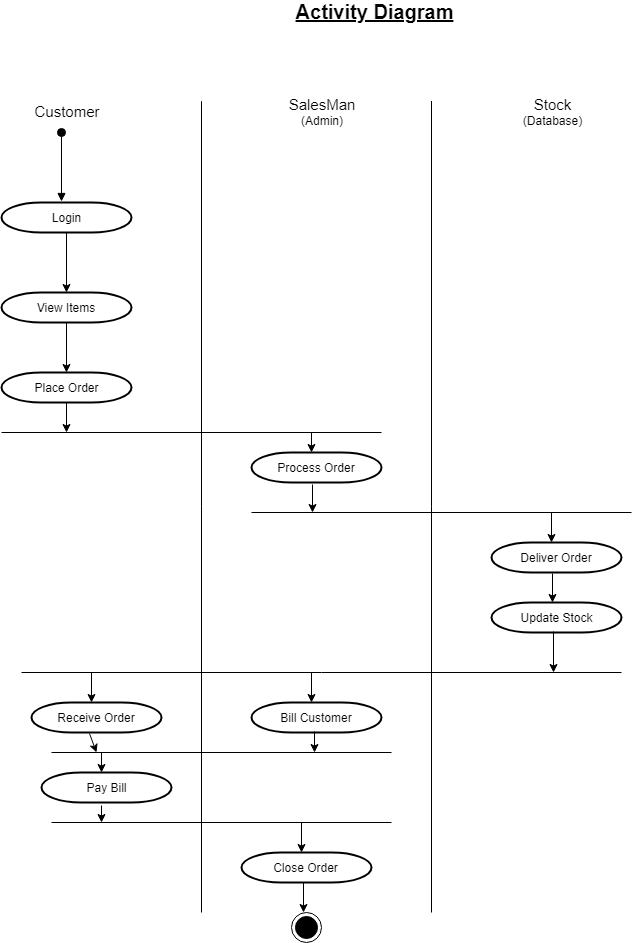

The diagram above was exported from draw.io. Its source (the exported page's mxGraphModel, read from the mxfile embedded in the PNG):
<mxGraphModel dx="884" dy="469" grid="1" gridSize="10" guides="1" tooltips="1" connect="1" arrows="1" fold="1" page="1" pageScale="1" pageWidth="1654" pageHeight="2336" math="0" shadow="0">
  <root>
    <mxCell id="0" />
    <mxCell id="1" parent="0" />
    <mxCell id="2" value="" style="html=1;verticalAlign=bottom;startArrow=oval;startFill=1;endArrow=block;startSize=8;entryX=0.464;entryY=-0.047;entryPerimeter=0;" parent="1" target="9" edge="1">
      <mxGeometry width="60" relative="1" as="geometry">
        <mxPoint x="230" y="211" as="sourcePoint" />
        <mxPoint x="230" y="271" as="targetPoint" />
      </mxGeometry>
    </mxCell>
    <mxCell id="7" value="" style="endArrow=none;html=1;" parent="1" edge="1">
      <mxGeometry width="50" height="50" relative="1" as="geometry">
        <mxPoint x="370" y="991" as="sourcePoint" />
        <mxPoint x="370" y="179.64705882352942" as="targetPoint" />
      </mxGeometry>
    </mxCell>
    <mxCell id="8" value="" style="endArrow=none;html=1;" parent="1" edge="1">
      <mxGeometry width="50" height="50" relative="1" as="geometry">
        <mxPoint x="600" y="991" as="sourcePoint" />
        <mxPoint x="600" y="179.5" as="targetPoint" />
      </mxGeometry>
    </mxCell>
    <mxCell id="9" value="Login" style="strokeWidth=2;html=1;shape=mxgraph.flowchart.terminator;whiteSpace=wrap;" parent="1" vertex="1">
      <mxGeometry x="170" y="281" width="130" height="30" as="geometry" />
    </mxCell>
    <mxCell id="10" value="&lt;font style=&quot;font-size: 15px&quot;&gt;Customer&lt;/font&gt;&lt;br&gt;" style="text;html=1;strokeColor=none;fillColor=none;align=center;verticalAlign=middle;whiteSpace=wrap;rounded=0;" parent="1" vertex="1">
      <mxGeometry x="215" y="179.62068965517244" width="40" height="20" as="geometry" />
    </mxCell>
    <mxCell id="14" value="&lt;font style=&quot;font-size: 15px&quot;&gt;SalesMan&lt;br&gt;&lt;/font&gt;(Admin)&lt;br&gt;" style="text;html=1;strokeColor=none;fillColor=none;align=center;verticalAlign=middle;whiteSpace=wrap;rounded=0;" parent="1" vertex="1">
      <mxGeometry x="440" y="179.5" width="100" height="20" as="geometry" />
    </mxCell>
    <mxCell id="16" value="&lt;font style=&quot;font-size: 15px&quot;&gt;Stock&lt;br&gt;&lt;/font&gt;(Database)&lt;br&gt;" style="text;html=1;strokeColor=none;fillColor=none;align=center;verticalAlign=middle;whiteSpace=wrap;rounded=0;" parent="1" vertex="1">
      <mxGeometry x="670" y="179.5" width="100" height="20" as="geometry" />
    </mxCell>
    <mxCell id="24" value="" style="endArrow=classic;html=1;entryX=0.5;entryY=0;entryPerimeter=0;exitX=0.5;exitY=1;exitPerimeter=0;" parent="1" source="9" target="35" edge="1">
      <mxGeometry width="50" height="50" relative="1" as="geometry">
        <mxPoint x="110" y="361" as="sourcePoint" />
        <mxPoint x="245.52941176470586" y="480.88235294117646" as="targetPoint" />
      </mxGeometry>
    </mxCell>
    <mxCell id="29" value="" style="endArrow=none;html=1;" parent="1" edge="1">
      <mxGeometry width="50" height="50" relative="1" as="geometry">
        <mxPoint x="170" y="511" as="sourcePoint" />
        <mxPoint x="550" y="511" as="targetPoint" />
      </mxGeometry>
    </mxCell>
    <mxCell id="35" value="View Items" style="strokeWidth=2;html=1;shape=mxgraph.flowchart.terminator;whiteSpace=wrap;" parent="1" vertex="1">
      <mxGeometry x="170" y="371" width="130" height="30" as="geometry" />
    </mxCell>
    <mxCell id="36" value="Place Order" style="strokeWidth=2;html=1;shape=mxgraph.flowchart.terminator;whiteSpace=wrap;" parent="1" vertex="1">
      <mxGeometry x="170" y="451" width="130" height="30" as="geometry" />
    </mxCell>
    <mxCell id="38" value="" style="endArrow=classic;html=1;exitX=0.5;exitY=1;exitPerimeter=0;" parent="1" source="35" target="36" edge="1">
      <mxGeometry width="50" height="50" relative="1" as="geometry">
        <mxPoint x="234.66666666666674" y="401.33333333333337" as="sourcePoint" />
        <mxPoint x="234.9999999999999" y="491" as="targetPoint" />
      </mxGeometry>
    </mxCell>
    <mxCell id="39" value="" style="endArrow=classic;html=1;exitX=0.5;exitY=1;exitPerimeter=0;" parent="1" source="36" edge="1">
      <mxGeometry width="50" height="50" relative="1" as="geometry">
        <mxPoint x="220" y="541" as="sourcePoint" />
        <mxPoint x="235" y="511" as="targetPoint" />
      </mxGeometry>
    </mxCell>
    <mxCell id="41" value="" style="endArrow=classic;html=1;" parent="1" edge="1">
      <mxGeometry width="50" height="50" relative="1" as="geometry">
        <mxPoint x="480" y="511" as="sourcePoint" />
        <mxPoint x="480" y="531" as="targetPoint" />
      </mxGeometry>
    </mxCell>
    <mxCell id="42" value="Process Order" style="strokeWidth=2;html=1;shape=mxgraph.flowchart.terminator;whiteSpace=wrap;" parent="1" vertex="1">
      <mxGeometry x="420" y="531" width="130" height="30" as="geometry" />
    </mxCell>
    <mxCell id="46" value="" style="endArrow=classic;html=1;exitX=0.471;exitY=1.053;exitPerimeter=0;" parent="1" source="42" edge="1">
      <mxGeometry width="50" height="50" relative="1" as="geometry">
        <mxPoint x="460" y="631" as="sourcePoint" />
        <mxPoint x="481" y="591" as="targetPoint" />
      </mxGeometry>
    </mxCell>
    <mxCell id="47" value="" style="endArrow=none;html=1;" parent="1" edge="1">
      <mxGeometry width="50" height="50" relative="1" as="geometry">
        <mxPoint x="420" y="591" as="sourcePoint" />
        <mxPoint x="800" y="591" as="targetPoint" />
      </mxGeometry>
    </mxCell>
    <mxCell id="48" value="" style="endArrow=classic;html=1;" parent="1" edge="1">
      <mxGeometry width="50" height="50" relative="1" as="geometry">
        <mxPoint x="720" y="591" as="sourcePoint" />
        <mxPoint x="720" y="621" as="targetPoint" />
      </mxGeometry>
    </mxCell>
    <mxCell id="50" value="Deliver Order" style="strokeWidth=2;html=1;shape=mxgraph.flowchart.terminator;whiteSpace=wrap;" parent="1" vertex="1">
      <mxGeometry x="660" y="621" width="130" height="30" as="geometry" />
    </mxCell>
    <mxCell id="51" value="" style="endArrow=classic;html=1;exitX=0.467;exitY=1.021;exitPerimeter=0;" parent="1" source="50" edge="1">
      <mxGeometry width="50" height="50" relative="1" as="geometry">
        <mxPoint x="710" y="721" as="sourcePoint" />
        <mxPoint x="721" y="681" as="targetPoint" />
      </mxGeometry>
    </mxCell>
    <mxCell id="52" value="Update Stock" style="strokeWidth=2;html=1;shape=mxgraph.flowchart.terminator;whiteSpace=wrap;" parent="1" vertex="1">
      <mxGeometry x="660" y="681" width="130" height="30" as="geometry" />
    </mxCell>
    <mxCell id="60" value="" style="endArrow=classic;html=1;" parent="1" edge="1">
      <mxGeometry width="50" height="50" relative="1" as="geometry">
        <mxPoint x="722" y="710" as="sourcePoint" />
        <mxPoint x="722" y="751" as="targetPoint" />
      </mxGeometry>
    </mxCell>
    <mxCell id="63" value="" style="endArrow=none;html=1;" parent="1" edge="1">
      <mxGeometry width="50" height="50" relative="1" as="geometry">
        <mxPoint x="190" y="751" as="sourcePoint" />
        <mxPoint x="790" y="751" as="targetPoint" />
      </mxGeometry>
    </mxCell>
    <mxCell id="64" value="" style="endArrow=classic;html=1;" parent="1" edge="1">
      <mxGeometry width="50" height="50" relative="1" as="geometry">
        <mxPoint x="480" y="751" as="sourcePoint" />
        <mxPoint x="480" y="781" as="targetPoint" />
      </mxGeometry>
    </mxCell>
    <mxCell id="66" value="" style="endArrow=classic;html=1;" parent="1" edge="1">
      <mxGeometry width="50" height="50" relative="1" as="geometry">
        <mxPoint x="260" y="751" as="sourcePoint" />
        <mxPoint x="260" y="781" as="targetPoint" />
      </mxGeometry>
    </mxCell>
    <mxCell id="67" value="Bill Customer" style="strokeWidth=2;html=1;shape=mxgraph.flowchart.terminator;whiteSpace=wrap;" parent="1" vertex="1">
      <mxGeometry x="420" y="781" width="130" height="30" as="geometry" />
    </mxCell>
    <mxCell id="68" value="Receive Order" style="strokeWidth=2;html=1;shape=mxgraph.flowchart.terminator;whiteSpace=wrap;" parent="1" vertex="1">
      <mxGeometry x="200" y="781" width="130" height="30" as="geometry" />
    </mxCell>
    <mxCell id="71" value="" style="endArrow=none;html=1;" parent="1" edge="1">
      <mxGeometry width="50" height="50" relative="1" as="geometry">
        <mxPoint x="220" y="831" as="sourcePoint" />
        <mxPoint x="560" y="831" as="targetPoint" />
      </mxGeometry>
    </mxCell>
    <mxCell id="72" value="" style="endArrow=none;html=1;" parent="1" edge="1">
      <mxGeometry width="50" height="50" relative="1" as="geometry">
        <mxPoint x="220" y="901" as="sourcePoint" />
        <mxPoint x="560" y="901" as="targetPoint" />
      </mxGeometry>
    </mxCell>
    <mxCell id="73" value="" style="endArrow=classic;html=1;exitX=0.446;exitY=1.044;exitPerimeter=0;" parent="1" source="68" edge="1">
      <mxGeometry width="50" height="50" relative="1" as="geometry">
        <mxPoint x="170" y="981" as="sourcePoint" />
        <mxPoint x="265" y="831" as="targetPoint" />
      </mxGeometry>
    </mxCell>
    <mxCell id="74" value="" style="endArrow=classic;html=1;exitX=0.482;exitY=0.98;exitPerimeter=0;" parent="1" source="67" edge="1">
      <mxGeometry width="50" height="50" relative="1" as="geometry">
        <mxPoint x="450" y="891" as="sourcePoint" />
        <mxPoint x="483" y="831" as="targetPoint" />
      </mxGeometry>
    </mxCell>
    <mxCell id="76" value="" style="endArrow=classic;html=1;" parent="1" edge="1">
      <mxGeometry width="50" height="50" relative="1" as="geometry">
        <mxPoint x="270" y="831" as="sourcePoint" />
        <mxPoint x="270" y="851" as="targetPoint" />
      </mxGeometry>
    </mxCell>
    <mxCell id="79" value="" style="endArrow=classic;html=1;" parent="1" edge="1">
      <mxGeometry width="50" height="50" relative="1" as="geometry">
        <mxPoint x="470" y="901" as="sourcePoint" />
        <mxPoint x="470" y="931" as="targetPoint" />
      </mxGeometry>
    </mxCell>
    <mxCell id="80" value="Pay Bill&lt;br&gt;" style="strokeWidth=2;html=1;shape=mxgraph.flowchart.terminator;whiteSpace=wrap;" parent="1" vertex="1">
      <mxGeometry x="210" y="851" width="130" height="30" as="geometry" />
    </mxCell>
    <mxCell id="81" value="" style="endArrow=classic;html=1;exitX=0.464;exitY=1.106;exitPerimeter=0;" parent="1" source="80" edge="1">
      <mxGeometry width="50" height="50" relative="1" as="geometry">
        <mxPoint x="210" y="951" as="sourcePoint" />
        <mxPoint x="270" y="901" as="targetPoint" />
      </mxGeometry>
    </mxCell>
    <mxCell id="83" value="Close Order" style="strokeWidth=2;html=1;shape=mxgraph.flowchart.terminator;whiteSpace=wrap;" parent="1" vertex="1">
      <mxGeometry x="410" y="931" width="130" height="30" as="geometry" />
    </mxCell>
    <mxCell id="84" value="" style="endArrow=classic;html=1;exitX=0.474;exitY=1.001;exitPerimeter=0;" parent="1" source="83" edge="1">
      <mxGeometry width="50" height="50" relative="1" as="geometry">
        <mxPoint x="460" y="1021" as="sourcePoint" />
        <mxPoint x="472" y="991" as="targetPoint" />
      </mxGeometry>
    </mxCell>
    <mxCell id="87" value="" style="ellipse;html=1;shape=endState;fillColor=#000000;strokeColor=#000000;" parent="1" vertex="1">
      <mxGeometry x="460" y="991" width="30" height="30" as="geometry" />
    </mxCell>
    <mxCell id="90" value="&lt;font style=&quot;font-size: 20px&quot;&gt;Activity Diagram&lt;/font&gt;" style="text;html=1;strokeColor=none;fillColor=none;align=center;verticalAlign=middle;whiteSpace=wrap;rounded=0;fontStyle=5" parent="1" vertex="1">
      <mxGeometry x="455" y="80" width="175" height="20" as="geometry" />
    </mxCell>
  </root>
</mxGraphModel>